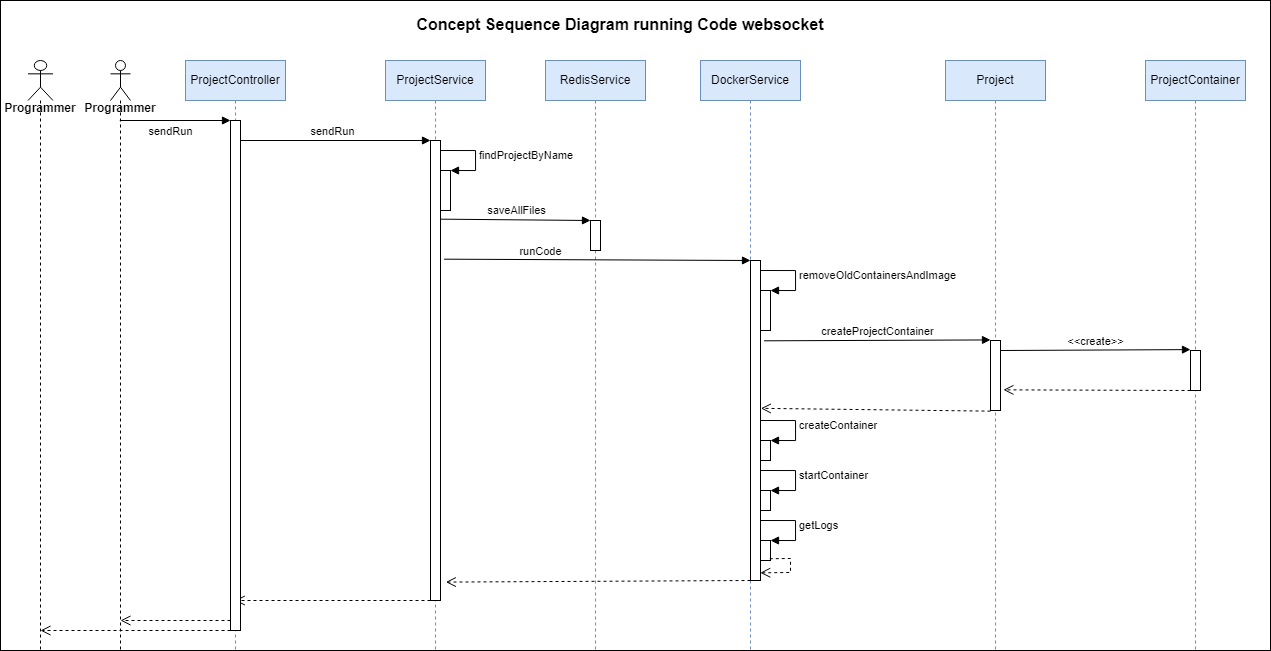

The diagram above was exported from draw.io. Its source (the exported page's mxGraphModel, read from the mxfile embedded in the PNG):
<mxGraphModel dx="2774" dy="2119" grid="1" gridSize="10" guides="1" tooltips="1" connect="1" arrows="1" fold="1" page="1" pageScale="1" pageWidth="850" pageHeight="1100" math="0" shadow="0">
  <root>
    <mxCell id="0" />
    <mxCell id="1" parent="0" />
    <mxCell id="0j3MhGHU1WkbSpG49zEK-38" value="" style="html=1;" vertex="1" parent="1">
      <mxGeometry x="-70" y="-20" width="1270" height="650" as="geometry" />
    </mxCell>
    <mxCell id="0j3MhGHU1WkbSpG49zEK-39" value="Project" style="shape=umlLifeline;perimeter=lifelinePerimeter;whiteSpace=wrap;html=1;container=1;collapsible=0;recursiveResize=0;outlineConnect=0;fillColor=#dae8fc;strokeColor=#6c8ebf;" vertex="1" parent="1">
      <mxGeometry x="875" y="40" width="100" height="590" as="geometry" />
    </mxCell>
    <mxCell id="0j3MhGHU1WkbSpG49zEK-40" value="ProjectContainer" style="shape=umlLifeline;perimeter=lifelinePerimeter;whiteSpace=wrap;html=1;container=1;collapsible=0;recursiveResize=0;outlineConnect=0;fillColor=#dae8fc;strokeColor=#6c8ebf;" vertex="1" parent="1">
      <mxGeometry x="1075" y="40" width="100" height="590" as="geometry" />
    </mxCell>
    <mxCell id="0j3MhGHU1WkbSpG49zEK-5" value="ProjectService" style="shape=umlLifeline;perimeter=lifelinePerimeter;whiteSpace=wrap;html=1;container=1;collapsible=0;recursiveResize=0;outlineConnect=0;fillColor=#dae8fc;strokeColor=#6c8ebf;" vertex="1" parent="1">
      <mxGeometry x="315" y="40" width="100" height="590" as="geometry" />
    </mxCell>
    <mxCell id="0j3MhGHU1WkbSpG49zEK-34" value="sendRun" style="html=1;verticalAlign=bottom;endArrow=block;rounded=0;" edge="1" parent="0j3MhGHU1WkbSpG49zEK-5" source="0j3MhGHU1WkbSpG49zEK-2">
      <mxGeometry width="80" relative="1" as="geometry">
        <mxPoint x="-35" y="80" as="sourcePoint" />
        <mxPoint x="45" y="80" as="targetPoint" />
      </mxGeometry>
    </mxCell>
    <mxCell id="0j3MhGHU1WkbSpG49zEK-35" value="" style="html=1;verticalAlign=bottom;endArrow=open;dashed=1;endSize=8;rounded=0;" edge="1" parent="0j3MhGHU1WkbSpG49zEK-5" target="0j3MhGHU1WkbSpG49zEK-2">
      <mxGeometry x="1" y="236" relative="1" as="geometry">
        <mxPoint x="45" y="540" as="sourcePoint" />
        <mxPoint x="-35" y="540" as="targetPoint" />
        <mxPoint x="-140" y="-46" as="offset" />
      </mxGeometry>
    </mxCell>
    <mxCell id="0j3MhGHU1WkbSpG49zEK-1" value="" style="shape=umlLifeline;participant=umlActor;perimeter=lifelinePerimeter;whiteSpace=wrap;html=1;container=1;collapsible=0;recursiveResize=0;verticalAlign=top;spacingTop=36;outlineConnect=0;" vertex="1" parent="1">
      <mxGeometry x="40" y="40" width="20" height="590" as="geometry" />
    </mxCell>
    <mxCell id="0j3MhGHU1WkbSpG49zEK-2" value="ProjectController" style="shape=umlLifeline;perimeter=lifelinePerimeter;whiteSpace=wrap;html=1;container=1;collapsible=0;recursiveResize=0;outlineConnect=0;fillColor=#dae8fc;strokeColor=#6c8ebf;" vertex="1" parent="1">
      <mxGeometry x="115" y="40" width="100" height="590" as="geometry" />
    </mxCell>
    <mxCell id="0j3MhGHU1WkbSpG49zEK-3" value="" style="html=1;points=[];perimeter=orthogonalPerimeter;" vertex="1" parent="1">
      <mxGeometry x="160" y="100" width="10" height="510" as="geometry" />
    </mxCell>
    <mxCell id="0j3MhGHU1WkbSpG49zEK-4" value="" style="html=1;points=[];perimeter=orthogonalPerimeter;" vertex="1" parent="1">
      <mxGeometry x="360" y="120" width="10" height="460" as="geometry" />
    </mxCell>
    <mxCell id="0j3MhGHU1WkbSpG49zEK-6" value="" style="html=1;points=[];perimeter=orthogonalPerimeter;" vertex="1" parent="1">
      <mxGeometry x="370" y="150" width="10" height="40" as="geometry" />
    </mxCell>
    <mxCell id="0j3MhGHU1WkbSpG49zEK-7" value="findProjectByName" style="edgeStyle=orthogonalEdgeStyle;html=1;align=left;spacingLeft=2;endArrow=block;rounded=0;entryX=1;entryY=0;" edge="1" target="0j3MhGHU1WkbSpG49zEK-6" parent="1">
      <mxGeometry relative="1" as="geometry">
        <mxPoint x="370" y="130" as="sourcePoint" />
        <Array as="points">
          <mxPoint x="405" y="130" />
        </Array>
      </mxGeometry>
    </mxCell>
    <mxCell id="0j3MhGHU1WkbSpG49zEK-8" value="RedisService" style="shape=umlLifeline;perimeter=lifelinePerimeter;whiteSpace=wrap;html=1;container=1;collapsible=0;recursiveResize=0;outlineConnect=0;fillColor=#dae8fc;strokeColor=#6c8ebf;" vertex="1" parent="1">
      <mxGeometry x="475" y="40" width="100" height="590" as="geometry" />
    </mxCell>
    <mxCell id="0j3MhGHU1WkbSpG49zEK-9" value="" style="html=1;points=[];perimeter=orthogonalPerimeter;" vertex="1" parent="1">
      <mxGeometry x="520" y="200" width="10" height="30" as="geometry" />
    </mxCell>
    <mxCell id="0j3MhGHU1WkbSpG49zEK-10" value="saveAllFiles" style="html=1;verticalAlign=bottom;endArrow=block;rounded=0;exitX=1.038;exitY=0.171;exitDx=0;exitDy=0;exitPerimeter=0;" edge="1" parent="1" source="0j3MhGHU1WkbSpG49zEK-4">
      <mxGeometry width="80" relative="1" as="geometry">
        <mxPoint x="440" y="200" as="sourcePoint" />
        <mxPoint x="520" y="200" as="targetPoint" />
      </mxGeometry>
    </mxCell>
    <mxCell id="0j3MhGHU1WkbSpG49zEK-11" value="DockerService" style="shape=umlLifeline;perimeter=lifelinePerimeter;whiteSpace=wrap;html=1;container=1;collapsible=0;recursiveResize=0;outlineConnect=0;fillColor=#dae8fc;strokeColor=#6c8ebf;" vertex="1" parent="1">
      <mxGeometry x="630" y="40" width="100" height="590" as="geometry" />
    </mxCell>
    <mxCell id="0j3MhGHU1WkbSpG49zEK-12" value="" style="html=1;points=[];perimeter=orthogonalPerimeter;" vertex="1" parent="1">
      <mxGeometry x="680" y="240" width="10" height="320" as="geometry" />
    </mxCell>
    <mxCell id="0j3MhGHU1WkbSpG49zEK-13" value="runCode" style="html=1;verticalAlign=bottom;endArrow=block;rounded=0;exitX=1.356;exitY=0.258;exitDx=0;exitDy=0;exitPerimeter=0;" edge="1" parent="1" source="0j3MhGHU1WkbSpG49zEK-4">
      <mxGeometry x="-0.3706" y="-1" width="80" relative="1" as="geometry">
        <mxPoint x="600" y="240" as="sourcePoint" />
        <mxPoint x="680" y="240" as="targetPoint" />
        <mxPoint as="offset" />
      </mxGeometry>
    </mxCell>
    <mxCell id="0j3MhGHU1WkbSpG49zEK-14" value="" style="html=1;points=[];perimeter=orthogonalPerimeter;" vertex="1" parent="1">
      <mxGeometry x="690" y="270" width="10" height="40" as="geometry" />
    </mxCell>
    <mxCell id="0j3MhGHU1WkbSpG49zEK-15" value="removeOldContainersAndImage" style="edgeStyle=orthogonalEdgeStyle;html=1;align=left;spacingLeft=2;endArrow=block;rounded=0;entryX=1;entryY=0;" edge="1" target="0j3MhGHU1WkbSpG49zEK-14" parent="1">
      <mxGeometry relative="1" as="geometry">
        <mxPoint x="690" y="250" as="sourcePoint" />
        <Array as="points">
          <mxPoint x="725" y="250" />
        </Array>
      </mxGeometry>
    </mxCell>
    <mxCell id="0j3MhGHU1WkbSpG49zEK-16" value="" style="html=1;points=[];perimeter=orthogonalPerimeter;" vertex="1" parent="1">
      <mxGeometry x="920" y="320" width="10" height="70" as="geometry" />
    </mxCell>
    <mxCell id="0j3MhGHU1WkbSpG49zEK-17" value="createProjectContainer" style="html=1;verticalAlign=bottom;endArrow=block;rounded=0;exitX=1.356;exitY=0.251;exitDx=0;exitDy=0;exitPerimeter=0;" edge="1" parent="1" source="0j3MhGHU1WkbSpG49zEK-12">
      <mxGeometry width="80" relative="1" as="geometry">
        <mxPoint x="840" y="319.43" as="sourcePoint" />
        <mxPoint x="920" y="319.43" as="targetPoint" />
      </mxGeometry>
    </mxCell>
    <mxCell id="0j3MhGHU1WkbSpG49zEK-18" value="" style="html=1;points=[];perimeter=orthogonalPerimeter;" vertex="1" parent="1">
      <mxGeometry x="1120" y="330" width="10" height="40" as="geometry" />
    </mxCell>
    <mxCell id="0j3MhGHU1WkbSpG49zEK-19" value="&amp;lt;&amp;lt;create&amp;gt;&amp;gt;" style="html=1;verticalAlign=bottom;endArrow=block;rounded=0;" edge="1" parent="1">
      <mxGeometry width="80" relative="1" as="geometry">
        <mxPoint x="930" y="330" as="sourcePoint" />
        <mxPoint x="1120" y="329.11000000000007" as="targetPoint" />
      </mxGeometry>
    </mxCell>
    <mxCell id="0j3MhGHU1WkbSpG49zEK-20" value="" style="html=1;verticalAlign=bottom;endArrow=open;dashed=1;endSize=8;rounded=0;entryX=1.292;entryY=0.705;entryDx=0;entryDy=0;entryPerimeter=0;" edge="1" parent="1" target="0j3MhGHU1WkbSpG49zEK-16">
      <mxGeometry relative="1" as="geometry">
        <mxPoint x="1120" y="370" as="sourcePoint" />
        <mxPoint x="1040" y="370" as="targetPoint" />
      </mxGeometry>
    </mxCell>
    <mxCell id="0j3MhGHU1WkbSpG49zEK-21" value="" style="html=1;verticalAlign=bottom;endArrow=open;dashed=1;endSize=8;rounded=0;entryX=1.039;entryY=0.462;entryDx=0;entryDy=0;entryPerimeter=0;" edge="1" parent="1" target="0j3MhGHU1WkbSpG49zEK-12">
      <mxGeometry relative="1" as="geometry">
        <mxPoint x="920" y="390.65" as="sourcePoint" />
        <mxPoint x="732.9200000000001" y="390" as="targetPoint" />
      </mxGeometry>
    </mxCell>
    <mxCell id="0j3MhGHU1WkbSpG49zEK-22" value="" style="html=1;points=[];perimeter=orthogonalPerimeter;" vertex="1" parent="1">
      <mxGeometry x="690" y="420" width="10" height="20" as="geometry" />
    </mxCell>
    <mxCell id="0j3MhGHU1WkbSpG49zEK-23" value="createContainer" style="edgeStyle=orthogonalEdgeStyle;html=1;align=left;spacingLeft=2;endArrow=block;rounded=0;entryX=1;entryY=0;" edge="1" parent="1" target="0j3MhGHU1WkbSpG49zEK-22">
      <mxGeometry relative="1" as="geometry">
        <mxPoint x="690" y="400" as="sourcePoint" />
        <Array as="points">
          <mxPoint x="725" y="400" />
        </Array>
      </mxGeometry>
    </mxCell>
    <mxCell id="0j3MhGHU1WkbSpG49zEK-24" value="" style="html=1;points=[];perimeter=orthogonalPerimeter;" vertex="1" parent="1">
      <mxGeometry x="690" y="470" width="10" height="20" as="geometry" />
    </mxCell>
    <mxCell id="0j3MhGHU1WkbSpG49zEK-25" value="startContainer" style="edgeStyle=orthogonalEdgeStyle;html=1;align=left;spacingLeft=2;endArrow=block;rounded=0;entryX=1;entryY=0;" edge="1" parent="1" target="0j3MhGHU1WkbSpG49zEK-24">
      <mxGeometry relative="1" as="geometry">
        <mxPoint x="690" y="450" as="sourcePoint" />
        <Array as="points">
          <mxPoint x="725" y="450" />
        </Array>
      </mxGeometry>
    </mxCell>
    <mxCell id="0j3MhGHU1WkbSpG49zEK-26" value="" style="html=1;points=[];perimeter=orthogonalPerimeter;" vertex="1" parent="1">
      <mxGeometry x="690" y="520" width="10" height="20" as="geometry" />
    </mxCell>
    <mxCell id="0j3MhGHU1WkbSpG49zEK-27" value="getLogs" style="edgeStyle=orthogonalEdgeStyle;html=1;align=left;spacingLeft=2;endArrow=block;rounded=0;entryX=1;entryY=0;" edge="1" parent="1" target="0j3MhGHU1WkbSpG49zEK-26">
      <mxGeometry relative="1" as="geometry">
        <mxPoint x="690" y="500" as="sourcePoint" />
        <Array as="points">
          <mxPoint x="725" y="500" />
        </Array>
      </mxGeometry>
    </mxCell>
    <mxCell id="0j3MhGHU1WkbSpG49zEK-28" value="" style="html=1;verticalAlign=bottom;endArrow=open;dashed=1;endSize=8;rounded=0;exitX=0.927;exitY=0.911;exitDx=0;exitDy=0;exitPerimeter=0;entryX=0.975;entryY=0.976;entryDx=0;entryDy=0;entryPerimeter=0;" edge="1" parent="1" source="0j3MhGHU1WkbSpG49zEK-26" target="0j3MhGHU1WkbSpG49zEK-12">
      <mxGeometry x="0.0074" y="20" relative="1" as="geometry">
        <mxPoint x="810" y="420" as="sourcePoint" />
        <mxPoint x="730" y="420" as="targetPoint" />
        <Array as="points">
          <mxPoint x="720" y="538" />
          <mxPoint x="720" y="552" />
        </Array>
        <mxPoint as="offset" />
      </mxGeometry>
    </mxCell>
    <mxCell id="0j3MhGHU1WkbSpG49zEK-29" value="" style="html=1;verticalAlign=bottom;endArrow=open;dashed=1;endSize=8;rounded=0;entryX=1.534;entryY=0.96;entryDx=0;entryDy=0;entryPerimeter=0;" edge="1" parent="1" target="0j3MhGHU1WkbSpG49zEK-4">
      <mxGeometry relative="1" as="geometry">
        <mxPoint x="680" y="560" as="sourcePoint" />
        <mxPoint x="600" y="560" as="targetPoint" />
      </mxGeometry>
    </mxCell>
    <mxCell id="0j3MhGHU1WkbSpG49zEK-30" value="Programmer" style="text;align=center;fontStyle=1;verticalAlign=middle;spacingLeft=3;spacingRight=3;strokeColor=none;rotatable=0;points=[[0,0.5],[1,0.5]];portConstraint=eastwest;" vertex="1" parent="1">
      <mxGeometry x="10" y="74" width="80" height="26" as="geometry" />
    </mxCell>
    <mxCell id="0j3MhGHU1WkbSpG49zEK-31" value="" style="shape=umlLifeline;participant=umlActor;perimeter=lifelinePerimeter;whiteSpace=wrap;html=1;container=1;collapsible=0;recursiveResize=0;verticalAlign=top;spacingTop=36;outlineConnect=0;" vertex="1" parent="1">
      <mxGeometry x="-42.5" y="40" width="25" height="590" as="geometry" />
    </mxCell>
    <mxCell id="0j3MhGHU1WkbSpG49zEK-32" value="Programmer" style="text;align=center;fontStyle=1;verticalAlign=middle;spacingLeft=3;spacingRight=3;strokeColor=none;rotatable=0;points=[[0,0.5],[1,0.5]];portConstraint=eastwest;" vertex="1" parent="1">
      <mxGeometry x="-70" y="74" width="80" height="26" as="geometry" />
    </mxCell>
    <mxCell id="0j3MhGHU1WkbSpG49zEK-33" value="sendRun" style="html=1;verticalAlign=bottom;endArrow=block;rounded=0;" edge="1" parent="1" source="0j3MhGHU1WkbSpG49zEK-1">
      <mxGeometry x="-0.0876" y="-20" width="80" relative="1" as="geometry">
        <mxPoint x="80" y="100" as="sourcePoint" />
        <mxPoint x="160" y="100" as="targetPoint" />
        <mxPoint as="offset" />
      </mxGeometry>
    </mxCell>
    <mxCell id="0j3MhGHU1WkbSpG49zEK-36" value="" style="html=1;verticalAlign=bottom;endArrow=open;dashed=1;endSize=8;rounded=0;" edge="1" parent="1">
      <mxGeometry x="1" y="236" relative="1" as="geometry">
        <mxPoint x="160" y="610" as="sourcePoint" />
        <mxPoint x="-30" y="610" as="targetPoint" />
        <mxPoint x="-140" y="-46" as="offset" />
      </mxGeometry>
    </mxCell>
    <mxCell id="0j3MhGHU1WkbSpG49zEK-37" value="" style="html=1;verticalAlign=bottom;endArrow=open;dashed=1;endSize=8;rounded=0;" edge="1" parent="1">
      <mxGeometry x="1" y="236" relative="1" as="geometry">
        <mxPoint x="160" y="600" as="sourcePoint" />
        <mxPoint x="50" y="600" as="targetPoint" />
        <mxPoint x="-140" y="-46" as="offset" />
      </mxGeometry>
    </mxCell>
    <mxCell id="0j3MhGHU1WkbSpG49zEK-42" value="Concept Sequence Diagram running Code websocket" style="text;align=center;fontStyle=1;verticalAlign=middle;spacingLeft=3;spacingRight=3;strokeColor=none;rotatable=0;points=[[0,0.5],[1,0.5]];portConstraint=eastwest;fontSize=16;" vertex="1" parent="1">
      <mxGeometry x="410" y="-10" width="280" height="26" as="geometry" />
    </mxCell>
  </root>
</mxGraphModel>